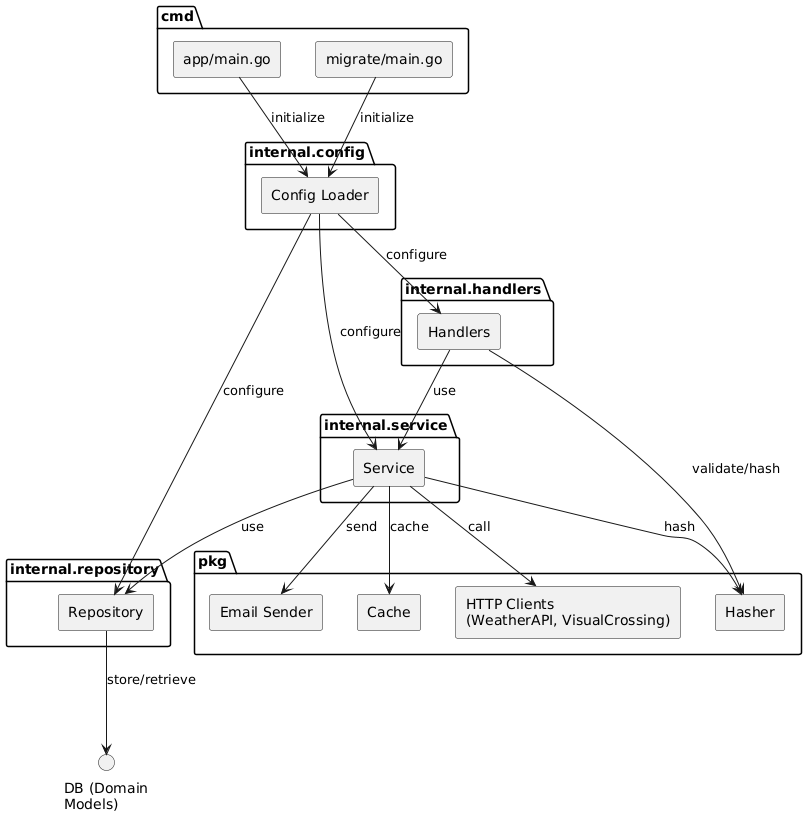

The diagram above was rendered by PlantUML. Its source (embedded in the PNG):
@startuml
skinparam componentStyle rectangle

package "cmd" {
  [app/main.go] as AppCmd
  [migrate/main.go] as MigrateCmd
}

package "internal.config" {
  [Config Loader] as ConfigLoader
}

package "internal.repository" {
  [Repository] as Repo
}

package "internal.service" {
  [Service] as Service
}

package "internal.handlers" {
  [Handlers] as Handlers
}

package "pkg" {
  component "Cache" as Cache
  component "HTTP Clients\n(WeatherAPI, VisualCrossing)" as HTTPClients
  component "Hasher" as Hasher
  component "Email Sender" as EmailSender
}

' Dependencies
AppCmd        --> ConfigLoader : initialize
MigrateCmd    --> ConfigLoader : initialize
ConfigLoader  --> Repo         : configure
ConfigLoader  --> Service      : configure
ConfigLoader  --> Handlers     : configure

Handlers      --> Service      : use
Service       --> Repo         : use
Repo          --> "DB (Domain\nModels)" : store/retrieve

Service       --> HTTPClients  : call
Service       --> Cache        : cache
Service       --> EmailSender  : send
Service       --> Hasher       : hash

Handlers      --> Hasher       : validate/hash
@enduml